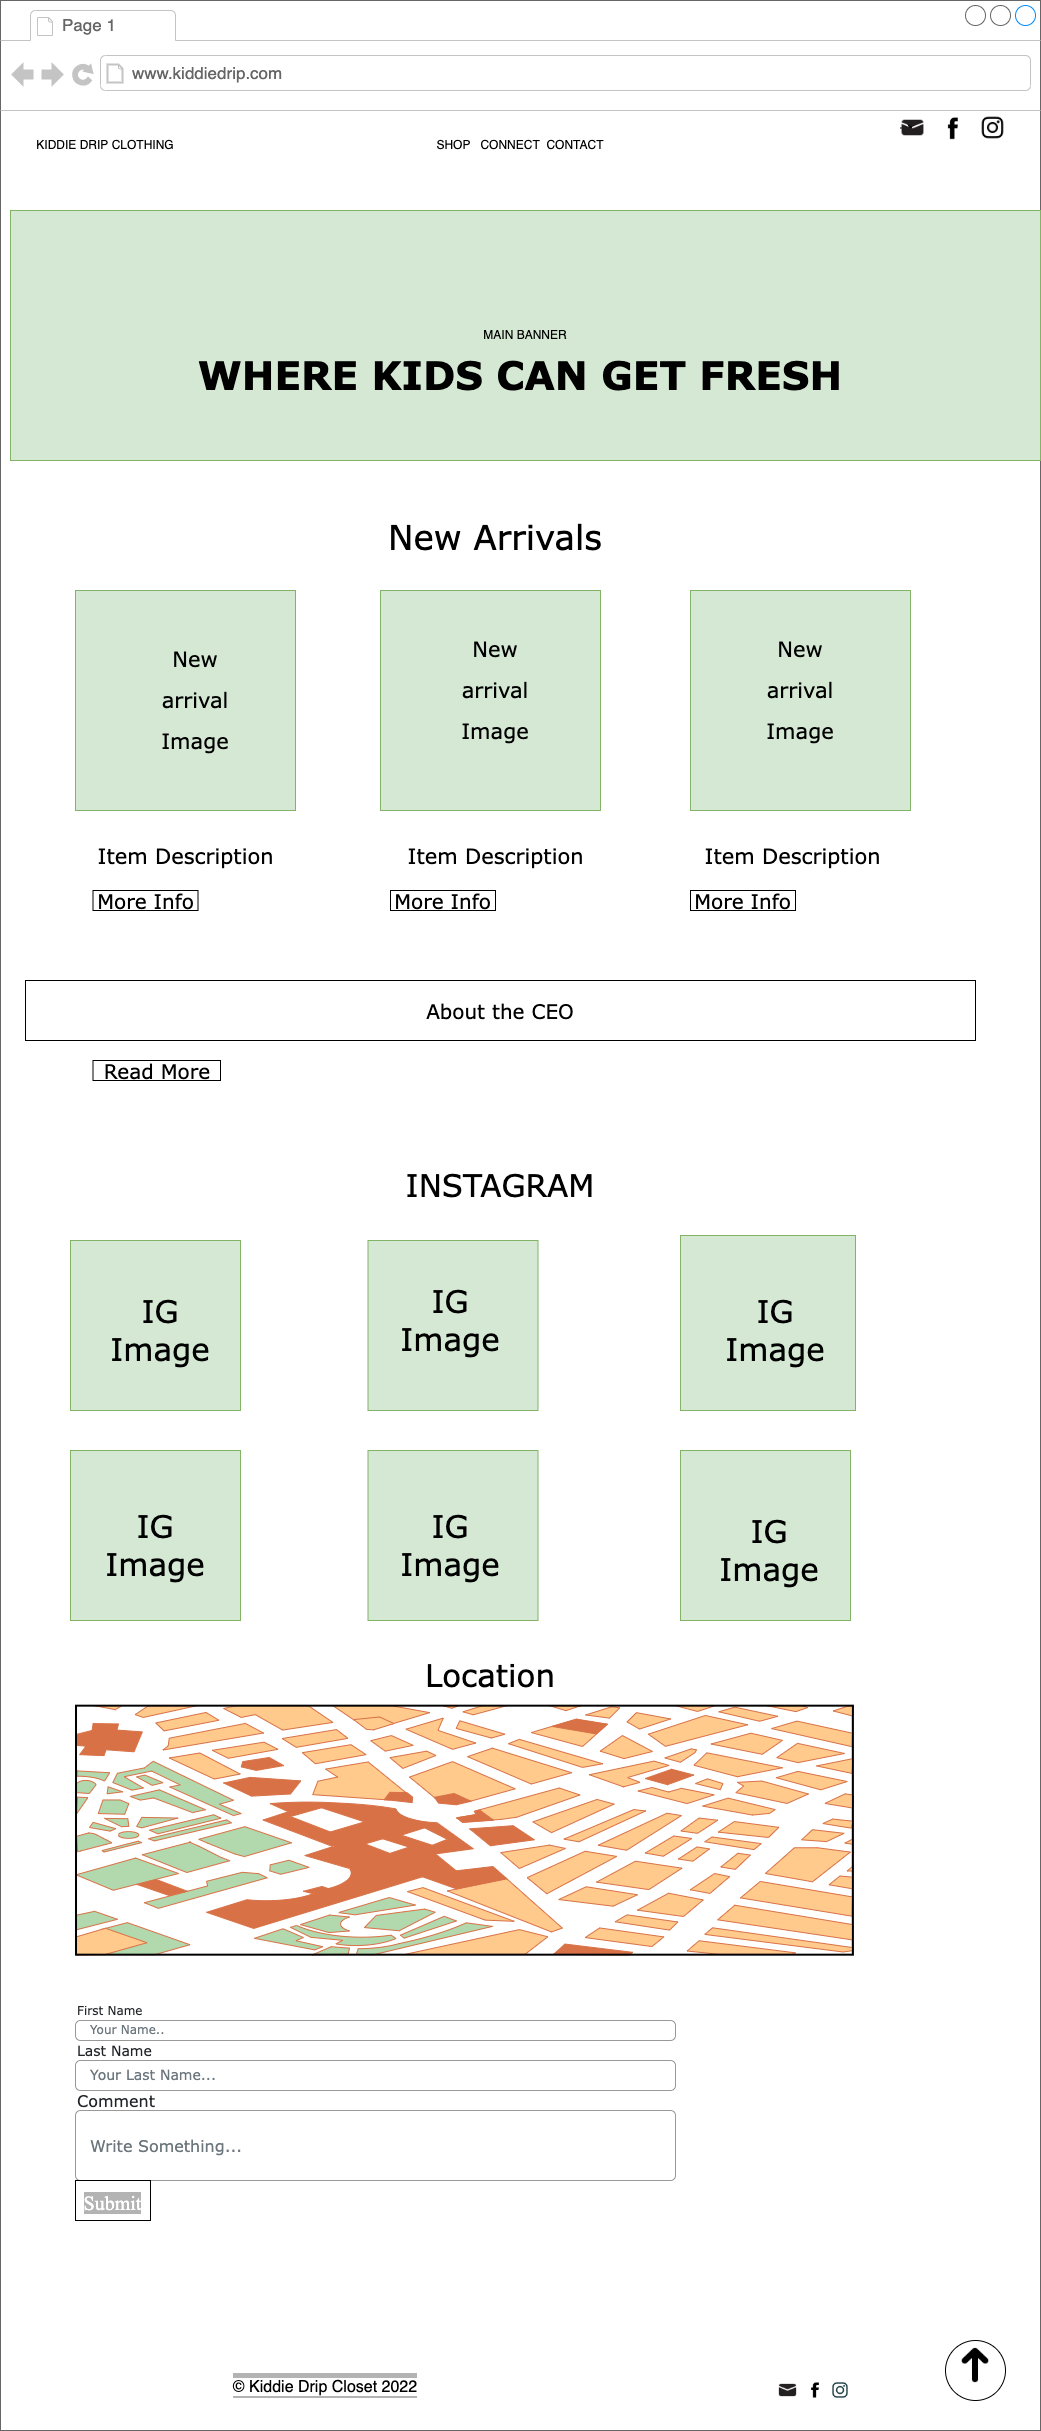

The diagram above was exported from draw.io. Its source (the exported page's mxGraphModel, read from the mxfile embedded in the PNG):
<mxGraphModel dx="2151" dy="1567" grid="1" gridSize="10" guides="1" tooltips="1" connect="1" arrows="1" fold="1" page="1" pageScale="1" pageWidth="1100" pageHeight="850" background="none" math="0" shadow="0">
  <root>
    <mxCell id="0" />
    <mxCell id="1" parent="0" />
    <mxCell id="a17F5wfRrMOefsBDXtMo-36" value="About the CEO" style="rounded=0;whiteSpace=wrap;html=1;fontFamily=Verdana;fontSize=20;strokeWidth=1;" vertex="1" parent="1">
      <mxGeometry x="-90" y="610" width="950" height="70" as="geometry" />
    </mxCell>
    <mxCell id="a17F5wfRrMOefsBDXtMo-37" value="" style="strokeWidth=1;shadow=0;dashed=0;align=center;html=1;shape=mxgraph.mockup.containers.browserWindow;rSize=0;strokeColor=#666666;strokeColor2=#008cff;strokeColor3=#c4c4c4;mainText=,;recursiveResize=0;" vertex="1" parent="1">
      <mxGeometry x="-130" y="-350" width="1040" height="2430" as="geometry" />
    </mxCell>
    <mxCell id="a17F5wfRrMOefsBDXtMo-38" value="Page 1" style="strokeWidth=1;shadow=0;dashed=0;align=center;html=1;shape=mxgraph.mockup.containers.anchor;fontSize=17;fontColor=#666666;align=left;" vertex="1" parent="a17F5wfRrMOefsBDXtMo-37">
      <mxGeometry x="60" y="12" width="110" height="26" as="geometry" />
    </mxCell>
    <mxCell id="a17F5wfRrMOefsBDXtMo-39" value="www.kiddiedrip.com" style="strokeWidth=1;shadow=0;dashed=0;align=center;html=1;shape=mxgraph.mockup.containers.anchor;rSize=0;fontSize=17;fontColor=#666666;align=left;" vertex="1" parent="a17F5wfRrMOefsBDXtMo-37">
      <mxGeometry x="130" y="60" width="250" height="26" as="geometry" />
    </mxCell>
    <mxCell id="a17F5wfRrMOefsBDXtMo-40" value="KIDDIE DRIP CLOTHING" style="text;html=1;strokeColor=none;fillColor=none;align=center;verticalAlign=middle;whiteSpace=wrap;rounded=0;" vertex="1" parent="a17F5wfRrMOefsBDXtMo-37">
      <mxGeometry x="30" y="130" width="150" height="30" as="geometry" />
    </mxCell>
    <mxCell id="a17F5wfRrMOefsBDXtMo-41" value="SHOP&amp;nbsp; &amp;nbsp;CONNECT&amp;nbsp; CONTACT" style="text;html=1;strokeColor=none;fillColor=none;align=center;verticalAlign=middle;whiteSpace=wrap;rounded=0;" vertex="1" parent="a17F5wfRrMOefsBDXtMo-37">
      <mxGeometry x="390" y="130" width="260" height="30" as="geometry" />
    </mxCell>
    <mxCell id="a17F5wfRrMOefsBDXtMo-42" style="edgeStyle=orthogonalEdgeStyle;rounded=0;orthogonalLoop=1;jettySize=auto;html=1;exitX=0;exitY=0.5;exitDx=0;exitDy=0;exitPerimeter=0;entryX=0;entryY=0.5;entryDx=0;entryDy=0;entryPerimeter=0;startArrow=none;" edge="1" parent="a17F5wfRrMOefsBDXtMo-37" source="a17F5wfRrMOefsBDXtMo-94">
      <mxGeometry relative="1" as="geometry">
        <mxPoint x="910" y="130" as="sourcePoint" />
        <mxPoint x="910" y="130" as="targetPoint" />
        <Array as="points" />
      </mxGeometry>
    </mxCell>
    <mxCell id="a17F5wfRrMOefsBDXtMo-44" value="" style="shape=image;html=1;verticalAlign=top;verticalLabelPosition=bottom;labelBackgroundColor=#ffffff;imageAspect=0;aspect=fixed;image=https://cdn3.iconfinder.com/data/icons/picons-social/57/06-facebook-128.png" vertex="1" parent="a17F5wfRrMOefsBDXtMo-37">
      <mxGeometry x="940" y="115" width="25" height="25" as="geometry" />
    </mxCell>
    <mxCell id="a17F5wfRrMOefsBDXtMo-45" value="" style="shape=image;html=1;verticalAlign=top;verticalLabelPosition=bottom;labelBackgroundColor=#ffffff;imageAspect=0;aspect=fixed;image=https://cdn4.iconfinder.com/data/icons/social-media-black-white-2/600/Instagram_glyph_svg-128.png" vertex="1" parent="a17F5wfRrMOefsBDXtMo-37">
      <mxGeometry x="980" y="115" width="25" height="25" as="geometry" />
    </mxCell>
    <mxCell id="a17F5wfRrMOefsBDXtMo-46" value="MAIN BANNER" style="rounded=0;whiteSpace=wrap;html=1;fillColor=#d5e8d4;strokeColor=#82b366;" vertex="1" parent="a17F5wfRrMOefsBDXtMo-37">
      <mxGeometry x="10" y="210" width="1030" height="250" as="geometry" />
    </mxCell>
    <mxCell id="a17F5wfRrMOefsBDXtMo-47" value="&lt;font style=&quot;font-size: 39px&quot; face=&quot;Verdana&quot;&gt;&lt;b&gt;WHERE KIDS CAN GET FRESH&lt;/b&gt;&lt;/font&gt;" style="text;html=1;strokeColor=none;fillColor=none;align=center;verticalAlign=middle;whiteSpace=wrap;rounded=0;strokeWidth=1;" vertex="1" parent="a17F5wfRrMOefsBDXtMo-37">
      <mxGeometry x="185" y="320" width="670" height="110" as="geometry" />
    </mxCell>
    <mxCell id="a17F5wfRrMOefsBDXtMo-48" value="&lt;font style=&quot;font-size: 34px&quot;&gt;New Arrivals&lt;/font&gt;" style="text;html=1;strokeColor=none;fillColor=none;align=center;verticalAlign=middle;whiteSpace=wrap;rounded=0;fontFamily=Verdana;fontSize=39;" vertex="1" parent="a17F5wfRrMOefsBDXtMo-37">
      <mxGeometry x="380" y="520" width="230" height="30" as="geometry" />
    </mxCell>
    <mxCell id="a17F5wfRrMOefsBDXtMo-49" value="" style="whiteSpace=wrap;html=1;aspect=fixed;fontFamily=Verdana;fontSize=34;strokeWidth=1;fillColor=#d5e8d4;strokeColor=#82b366;" vertex="1" parent="a17F5wfRrMOefsBDXtMo-37">
      <mxGeometry x="75" y="590" width="220" height="220" as="geometry" />
    </mxCell>
    <mxCell id="a17F5wfRrMOefsBDXtMo-50" value="" style="whiteSpace=wrap;html=1;aspect=fixed;fontFamily=Verdana;fontSize=34;strokeWidth=1;fillColor=#d5e8d4;strokeColor=#82b366;" vertex="1" parent="a17F5wfRrMOefsBDXtMo-37">
      <mxGeometry x="380" y="590" width="220" height="220" as="geometry" />
    </mxCell>
    <mxCell id="a17F5wfRrMOefsBDXtMo-51" value="" style="whiteSpace=wrap;html=1;aspect=fixed;fontFamily=Verdana;fontSize=34;strokeWidth=1;fillColor=#d5e8d4;strokeColor=#82b366;" vertex="1" parent="a17F5wfRrMOefsBDXtMo-37">
      <mxGeometry x="690" y="590" width="220" height="220" as="geometry" />
    </mxCell>
    <mxCell id="a17F5wfRrMOefsBDXtMo-52" value="&lt;font style=&quot;font-size: 21px&quot;&gt;New arrival Image&lt;/font&gt;" style="text;html=1;strokeColor=none;fillColor=none;align=center;verticalAlign=middle;whiteSpace=wrap;rounded=0;fontFamily=Verdana;fontSize=34;" vertex="1" parent="a17F5wfRrMOefsBDXtMo-37">
      <mxGeometry x="450" y="670" width="90" height="30" as="geometry" />
    </mxCell>
    <mxCell id="a17F5wfRrMOefsBDXtMo-53" value="&lt;font style=&quot;font-size: 21px&quot;&gt;New arrival Image&lt;/font&gt;" style="text;html=1;strokeColor=none;fillColor=none;align=center;verticalAlign=middle;whiteSpace=wrap;rounded=0;fontFamily=Verdana;fontSize=34;" vertex="1" parent="a17F5wfRrMOefsBDXtMo-37">
      <mxGeometry x="755" y="670" width="90" height="30" as="geometry" />
    </mxCell>
    <mxCell id="a17F5wfRrMOefsBDXtMo-54" value="&lt;font style=&quot;font-size: 21px&quot;&gt;New arrival Image&lt;/font&gt;" style="text;html=1;strokeColor=none;fillColor=none;align=center;verticalAlign=middle;whiteSpace=wrap;rounded=0;fontFamily=Verdana;fontSize=34;" vertex="1" parent="a17F5wfRrMOefsBDXtMo-37">
      <mxGeometry x="150" y="680" width="90" height="30" as="geometry" />
    </mxCell>
    <mxCell id="a17F5wfRrMOefsBDXtMo-55" value="Item Description" style="text;html=1;strokeColor=none;fillColor=none;align=center;verticalAlign=middle;whiteSpace=wrap;rounded=0;fontFamily=Verdana;fontSize=21;" vertex="1" parent="a17F5wfRrMOefsBDXtMo-37">
      <mxGeometry x="402.5" y="840" width="185" height="30" as="geometry" />
    </mxCell>
    <mxCell id="a17F5wfRrMOefsBDXtMo-56" value="Item Description" style="text;html=1;strokeColor=none;fillColor=none;align=center;verticalAlign=middle;whiteSpace=wrap;rounded=0;fontFamily=Verdana;fontSize=21;" vertex="1" parent="a17F5wfRrMOefsBDXtMo-37">
      <mxGeometry x="92.5" y="840" width="185" height="30" as="geometry" />
    </mxCell>
    <mxCell id="a17F5wfRrMOefsBDXtMo-57" value="Item Description" style="text;html=1;strokeColor=none;fillColor=none;align=center;verticalAlign=middle;whiteSpace=wrap;rounded=0;fontFamily=Verdana;fontSize=21;" vertex="1" parent="a17F5wfRrMOefsBDXtMo-37">
      <mxGeometry x="700" y="840" width="185" height="30" as="geometry" />
    </mxCell>
    <mxCell id="a17F5wfRrMOefsBDXtMo-58" value="More Info" style="rounded=0;whiteSpace=wrap;html=1;fontFamily=Verdana;fontSize=20;strokeWidth=1;" vertex="1" parent="a17F5wfRrMOefsBDXtMo-37">
      <mxGeometry x="92.5" y="890" width="105" height="20" as="geometry" />
    </mxCell>
    <mxCell id="a17F5wfRrMOefsBDXtMo-59" value="More Info" style="rounded=0;whiteSpace=wrap;html=1;fontFamily=Verdana;fontSize=20;strokeWidth=1;" vertex="1" parent="a17F5wfRrMOefsBDXtMo-37">
      <mxGeometry x="390" y="890" width="105" height="20" as="geometry" />
    </mxCell>
    <mxCell id="a17F5wfRrMOefsBDXtMo-60" value="More Info" style="rounded=0;whiteSpace=wrap;html=1;fontFamily=Verdana;fontSize=20;strokeWidth=1;" vertex="1" parent="a17F5wfRrMOefsBDXtMo-37">
      <mxGeometry x="690" y="890" width="105" height="20" as="geometry" />
    </mxCell>
    <mxCell id="a17F5wfRrMOefsBDXtMo-62" value="Read More" style="rounded=0;whiteSpace=wrap;html=1;fontFamily=Verdana;fontSize=20;strokeWidth=1;" vertex="1" parent="a17F5wfRrMOefsBDXtMo-37">
      <mxGeometry x="92.5" y="1060" width="127.5" height="20" as="geometry" />
    </mxCell>
    <mxCell id="a17F5wfRrMOefsBDXtMo-61" value="About the CEO" style="rounded=0;whiteSpace=wrap;html=1;fontFamily=Verdana;fontSize=20;strokeWidth=1;" vertex="1" parent="a17F5wfRrMOefsBDXtMo-37">
      <mxGeometry x="25" y="980" width="950" height="60" as="geometry" />
    </mxCell>
    <mxCell id="a17F5wfRrMOefsBDXtMo-63" value="&lt;font style=&quot;font-size: 31px&quot;&gt;INSTAGRAM&lt;/font&gt;" style="text;html=1;strokeColor=none;fillColor=none;align=center;verticalAlign=middle;whiteSpace=wrap;rounded=0;fontFamily=Verdana;fontSize=20;" vertex="1" parent="a17F5wfRrMOefsBDXtMo-37">
      <mxGeometry x="390" y="1170" width="220" height="30" as="geometry" />
    </mxCell>
    <mxCell id="a17F5wfRrMOefsBDXtMo-64" value="" style="whiteSpace=wrap;html=1;aspect=fixed;fontFamily=Verdana;fontSize=34;strokeWidth=1;fillColor=#d5e8d4;strokeColor=#82b366;" vertex="1" parent="a17F5wfRrMOefsBDXtMo-37">
      <mxGeometry x="70" y="1240" width="170" height="170" as="geometry" />
    </mxCell>
    <mxCell id="a17F5wfRrMOefsBDXtMo-65" value="" style="whiteSpace=wrap;html=1;aspect=fixed;fontFamily=Verdana;fontSize=34;strokeWidth=1;fillColor=#d5e8d4;strokeColor=#82b366;" vertex="1" parent="a17F5wfRrMOefsBDXtMo-37">
      <mxGeometry x="367.5" y="1240" width="170" height="170" as="geometry" />
    </mxCell>
    <mxCell id="a17F5wfRrMOefsBDXtMo-66" value="" style="whiteSpace=wrap;html=1;aspect=fixed;fontFamily=Verdana;fontSize=34;strokeWidth=1;fillColor=#d5e8d4;strokeColor=#82b366;" vertex="1" parent="a17F5wfRrMOefsBDXtMo-37">
      <mxGeometry x="680" y="1235" width="175" height="175" as="geometry" />
    </mxCell>
    <mxCell id="a17F5wfRrMOefsBDXtMo-67" value="" style="whiteSpace=wrap;html=1;aspect=fixed;fontFamily=Verdana;fontSize=34;strokeWidth=1;fillColor=#d5e8d4;strokeColor=#82b366;" vertex="1" parent="a17F5wfRrMOefsBDXtMo-37">
      <mxGeometry x="70" y="1450" width="170" height="170" as="geometry" />
    </mxCell>
    <mxCell id="a17F5wfRrMOefsBDXtMo-68" value="" style="whiteSpace=wrap;html=1;aspect=fixed;fontFamily=Verdana;fontSize=34;strokeWidth=1;fillColor=#d5e8d4;strokeColor=#82b366;" vertex="1" parent="a17F5wfRrMOefsBDXtMo-37">
      <mxGeometry x="367.5" y="1450" width="170" height="170" as="geometry" />
    </mxCell>
    <mxCell id="a17F5wfRrMOefsBDXtMo-69" value="" style="whiteSpace=wrap;html=1;aspect=fixed;fontFamily=Verdana;fontSize=34;strokeWidth=1;fillColor=#d5e8d4;strokeColor=#82b366;" vertex="1" parent="a17F5wfRrMOefsBDXtMo-37">
      <mxGeometry x="680" y="1450" width="170" height="170" as="geometry" />
    </mxCell>
    <mxCell id="a17F5wfRrMOefsBDXtMo-70" value="IG Image" style="text;html=1;strokeColor=none;fillColor=none;align=center;verticalAlign=middle;whiteSpace=wrap;rounded=0;fontFamily=Verdana;fontSize=31;" vertex="1" parent="a17F5wfRrMOefsBDXtMo-37">
      <mxGeometry x="130" y="1300" width="60" height="60" as="geometry" />
    </mxCell>
    <mxCell id="a17F5wfRrMOefsBDXtMo-71" value="IG Image" style="text;html=1;strokeColor=none;fillColor=none;align=center;verticalAlign=middle;whiteSpace=wrap;rounded=0;fontFamily=Verdana;fontSize=31;" vertex="1" parent="a17F5wfRrMOefsBDXtMo-37">
      <mxGeometry x="420" y="1310" width="60" height="20" as="geometry" />
    </mxCell>
    <mxCell id="a17F5wfRrMOefsBDXtMo-72" value="IG Image" style="text;html=1;strokeColor=none;fillColor=none;align=center;verticalAlign=middle;whiteSpace=wrap;rounded=0;fontFamily=Verdana;fontSize=31;" vertex="1" parent="a17F5wfRrMOefsBDXtMo-37">
      <mxGeometry x="745" y="1315" width="60" height="30" as="geometry" />
    </mxCell>
    <mxCell id="a17F5wfRrMOefsBDXtMo-73" value="IG Image" style="text;html=1;strokeColor=none;fillColor=none;align=center;verticalAlign=middle;whiteSpace=wrap;rounded=0;fontFamily=Verdana;fontSize=31;" vertex="1" parent="a17F5wfRrMOefsBDXtMo-37">
      <mxGeometry x="125" y="1530" width="60" height="30" as="geometry" />
    </mxCell>
    <mxCell id="a17F5wfRrMOefsBDXtMo-74" value="IG Image" style="text;html=1;strokeColor=none;fillColor=none;align=center;verticalAlign=middle;whiteSpace=wrap;rounded=0;fontFamily=Verdana;fontSize=31;" vertex="1" parent="a17F5wfRrMOefsBDXtMo-37">
      <mxGeometry x="420" y="1530" width="60" height="30" as="geometry" />
    </mxCell>
    <mxCell id="a17F5wfRrMOefsBDXtMo-75" value="IG Image" style="text;html=1;strokeColor=none;fillColor=none;align=center;verticalAlign=middle;whiteSpace=wrap;rounded=0;fontFamily=Verdana;fontSize=31;" vertex="1" parent="a17F5wfRrMOefsBDXtMo-37">
      <mxGeometry x="740" y="1530" width="57.5" height="40" as="geometry" />
    </mxCell>
    <mxCell id="a17F5wfRrMOefsBDXtMo-78" value="Location" style="text;html=1;strokeColor=none;fillColor=none;align=center;verticalAlign=middle;whiteSpace=wrap;rounded=0;fontFamily=Verdana;fontSize=31;" vertex="1" parent="a17F5wfRrMOefsBDXtMo-37">
      <mxGeometry x="400" y="1645" width="180" height="60" as="geometry" />
    </mxCell>
    <mxCell id="a17F5wfRrMOefsBDXtMo-79" value="" style="verticalLabelPosition=bottom;shadow=0;dashed=0;align=center;html=1;verticalAlign=top;strokeWidth=1;shape=mxgraph.mockup.misc.map;fontFamily=Verdana;fontSize=31;" vertex="1" parent="a17F5wfRrMOefsBDXtMo-37">
      <mxGeometry x="75" y="1705" width="780" height="250" as="geometry" />
    </mxCell>
    <mxCell id="a17F5wfRrMOefsBDXtMo-80" value="First Name" style="fillColor=none;strokeColor=none;align=left;fontSize=12;fontColor=#212529;fontFamily=Verdana;" vertex="1" parent="a17F5wfRrMOefsBDXtMo-37">
      <mxGeometry x="75" y="2000" width="200" height="20" as="geometry" />
    </mxCell>
    <mxCell id="a17F5wfRrMOefsBDXtMo-81" value="Your Name.." style="html=1;shadow=0;dashed=0;shape=mxgraph.bootstrap.rrect;rSize=5;fillColor=none;strokeColor=#999999;align=left;spacing=15;fontSize=12;fontColor=#6C767D;fontFamily=Verdana;" vertex="1" parent="a17F5wfRrMOefsBDXtMo-37">
      <mxGeometry x="75" y="2020" width="600" height="20" as="geometry" />
    </mxCell>
    <mxCell id="a17F5wfRrMOefsBDXtMo-82" value="Last Name" style="fillColor=none;strokeColor=none;align=left;fontSize=14;fontColor=#212529;fontFamily=Verdana;" vertex="1" parent="a17F5wfRrMOefsBDXtMo-37">
      <mxGeometry x="75" y="2035" width="200" height="30" as="geometry" />
    </mxCell>
    <mxCell id="a17F5wfRrMOefsBDXtMo-83" value="Your Last Name..." style="html=1;shadow=0;dashed=0;shape=mxgraph.bootstrap.rrect;rSize=5;fillColor=none;strokeColor=#999999;align=left;spacing=15;fontSize=14;fontColor=#6C767D;fontFamily=Verdana;" vertex="1" parent="a17F5wfRrMOefsBDXtMo-37">
      <mxGeometry x="75" y="2060" width="600" height="30" as="geometry" />
    </mxCell>
    <mxCell id="a17F5wfRrMOefsBDXtMo-84" value="Comment" style="fillColor=none;strokeColor=none;align=left;fontSize=16;fontColor=#212529;fontFamily=Verdana;" vertex="1" parent="a17F5wfRrMOefsBDXtMo-37">
      <mxGeometry x="75" y="2080" width="200" height="40" as="geometry" />
    </mxCell>
    <mxCell id="a17F5wfRrMOefsBDXtMo-85" value="Write Something..." style="html=1;shadow=0;dashed=0;shape=mxgraph.bootstrap.rrect;rSize=5;fillColor=none;strokeColor=#999999;align=left;spacing=15;fontSize=16;fontColor=#6C767D;fontFamily=Verdana;" vertex="1" parent="a17F5wfRrMOefsBDXtMo-37">
      <mxGeometry x="75" y="2110" width="600" height="70" as="geometry" />
    </mxCell>
    <mxCell id="a17F5wfRrMOefsBDXtMo-86" value="&lt;pre&gt;&lt;font face=&quot;Times New Roman&quot; style=&quot;background-color: rgb(179 , 179 , 179) ; font-size: 20px&quot; color=&quot;#ffffff&quot;&gt;Submit&lt;/font&gt;&lt;/pre&gt;" style="rounded=0;whiteSpace=wrap;html=1;fontFamily=Verdana;fontSize=31;strokeWidth=1;" vertex="1" parent="a17F5wfRrMOefsBDXtMo-37">
      <mxGeometry x="75" y="2180" width="75" height="40" as="geometry" />
    </mxCell>
    <mxCell id="a17F5wfRrMOefsBDXtMo-88" value="&lt;span style=&quot;color: rgb(0 , 0 , 0) ; font-family: &amp;#34;roboto&amp;#34; , sans-serif ; font-size: 16px ; background-color: rgb(255 , 255 , 255)&quot;&gt;© Kiddie Drip Closet 2022&lt;/span&gt;" style="text;html=1;strokeColor=none;fillColor=none;align=center;verticalAlign=middle;whiteSpace=wrap;rounded=0;labelBackgroundColor=#B3B3B3;fontFamily=Times New Roman;fontSize=20;fontColor=#FFFFFF;" vertex="1" parent="a17F5wfRrMOefsBDXtMo-37">
      <mxGeometry x="220" y="2370" width="210" height="30" as="geometry" />
    </mxCell>
    <mxCell id="a17F5wfRrMOefsBDXtMo-89" value="" style="shape=image;html=1;verticalAlign=top;verticalLabelPosition=bottom;labelBackgroundColor=#ffffff;imageAspect=0;aspect=fixed;image=https://cdn1.iconfinder.com/data/icons/social-media-outline-6/128/SocialMedia_Instagram-Outline-128.png;fontFamily=Times New Roman;fontSize=20;fontColor=#000000;strokeWidth=1;" vertex="1" parent="a17F5wfRrMOefsBDXtMo-37">
      <mxGeometry x="830" y="2380" width="20" height="20" as="geometry" />
    </mxCell>
    <mxCell id="a17F5wfRrMOefsBDXtMo-90" value="" style="shape=image;html=1;verticalAlign=top;verticalLabelPosition=bottom;labelBackgroundColor=#ffffff;imageAspect=0;aspect=fixed;image=https://cdn4.iconfinder.com/data/icons/ionicons/512/icon-social-facebook-128.png;fontFamily=Times New Roman;fontSize=20;fontColor=#000000;strokeWidth=1;" vertex="1" parent="a17F5wfRrMOefsBDXtMo-37">
      <mxGeometry x="805" y="2380" width="20" height="20" as="geometry" />
    </mxCell>
    <mxCell id="a17F5wfRrMOefsBDXtMo-91" value="" style="shape=image;html=1;verticalAlign=top;verticalLabelPosition=bottom;labelBackgroundColor=#ffffff;imageAspect=0;aspect=fixed;image=https://cdn1.iconfinder.com/data/icons/uiux-001-solid/32/Mail_Message_Envelope-128.png;fontFamily=Times New Roman;fontSize=20;fontColor=#000000;strokeWidth=1;" vertex="1" parent="a17F5wfRrMOefsBDXtMo-37">
      <mxGeometry x="777.5" y="2380" width="20" height="20" as="geometry" />
    </mxCell>
    <mxCell id="a17F5wfRrMOefsBDXtMo-92" value="" style="ellipse;whiteSpace=wrap;html=1;aspect=fixed;labelBackgroundColor=#FFFFFF;fontFamily=Times New Roman;fontSize=20;fontColor=#000000;strokeWidth=1;" vertex="1" parent="a17F5wfRrMOefsBDXtMo-37">
      <mxGeometry x="945" y="2340" width="60" height="60" as="geometry" />
    </mxCell>
    <mxCell id="a17F5wfRrMOefsBDXtMo-93" value="" style="shape=image;html=1;verticalAlign=top;verticalLabelPosition=bottom;labelBackgroundColor=#ffffff;imageAspect=0;aspect=fixed;image=https://cdn4.iconfinder.com/data/icons/ionicons/512/icon-arrow-up-c-128.png;fontFamily=Times New Roman;fontSize=20;fontColor=#000000;strokeWidth=1;" vertex="1" parent="a17F5wfRrMOefsBDXtMo-37">
      <mxGeometry x="950" y="2340" width="50" height="50" as="geometry" />
    </mxCell>
    <mxCell id="a17F5wfRrMOefsBDXtMo-94" value="" style="shape=image;html=1;verticalAlign=top;verticalLabelPosition=bottom;labelBackgroundColor=#ffffff;imageAspect=0;aspect=fixed;image=https://cdn1.iconfinder.com/data/icons/uiux-001-solid/32/Mail_Message_Envelope-128.png;fontFamily=Times New Roman;fontSize=20;fontColor=#000000;strokeWidth=1;" vertex="1" parent="a17F5wfRrMOefsBDXtMo-37">
      <mxGeometry x="900" y="115" width="25" height="25" as="geometry" />
    </mxCell>
  </root>
</mxGraphModel>